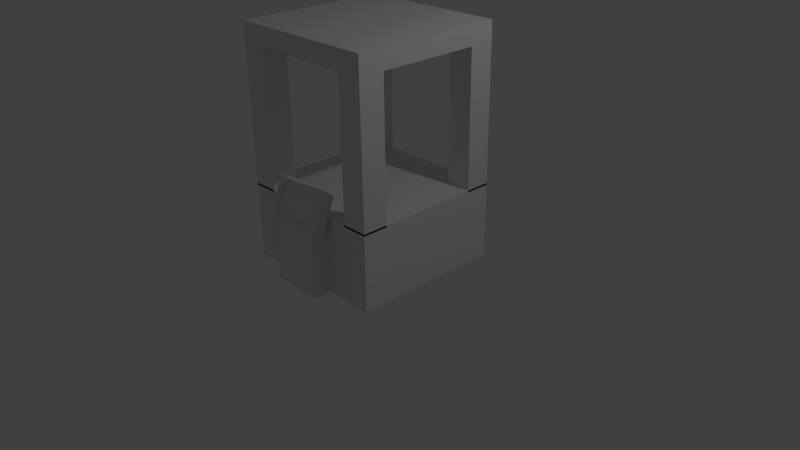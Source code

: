 # Source: Printer.blend  (saved by Blender 2.76.0; exported with 4.5.12 LTS)
import bpy
from mathutils import Matrix  # noqa: F401  (used for matrix-valued properties, if any)

bpy.ops.wm.read_factory_settings(use_empty=True)
scene = bpy.context.scene
scene.name = 'Scene'

# ---- collections
col_collection_1 = bpy.data.collections.new('Collection 1'); scene.collection.children.link(col_collection_1)

# ---- materials (node trees are filled in below, after node groups)
mat_material = bpy.data.materials.new('Material')
mat_material.alpha_threshold = 0.0
mat_material.use_transparent_shadow = False
mat_material.roughness = 0.5
mat_material.line_color = (0.0, 0.0, 0.0, 1.0)

# ---- material node trees

# ---- world
world_world = bpy.data.worlds.new('World'); scene.world = world_world
world_world.color = (0.05088, 0.05088, 0.05088)
world_world.use_sun_shadow = False
world_world.sun_shadow_jitter_overblur = 0.0
world_world.cycles.sampling_method = 'MANUAL'
world_world.cycles.sample_map_resolution = 256

# ---- cameras
cam_camera = bpy.data.cameras.new('Camera')
cam_camera.clip_end = 100.0
cam_camera.lens = 35.0
cam_camera.sensor_width = 32.0
cam_camera.sensor_height = 18.0
cam_camera.ortho_scale = 7.314
cam_camera.dof.focus_distance = 0.0
cam_camera.dof.aperture_fstop = 128.0

# ---- lights
light_lamp = bpy.data.lights.new('Lamp', 'POINT')
light_lamp.transmission_factor = 0.0
light_lamp.cutoff_distance = 30.0
light_lamp.energy = 100.0
light_lamp.shadow_buffer_clip_start = 1.001
light_lamp.shadow_soft_size = 0.1
light_lamp.shadow_maximum_resolution = 0.006
light_lamp.use_absolute_resolution = True
light_lamp.cycles.use_multiple_importance_sampling = False

# ---- meshes
me_cube_003 = bpy.data.meshes.new('Cube.003')
me_cube_003.from_pydata([(-0.3421, -1.227, 0.0), (-0.3421, -1.227, 0.8431), (-0.3421, -0.9627, 0.0), (-0.3421, -0.9627, 1.0), (0.3426, -1.227, 0.0), (0.3426, -1.227, 0.8431), (0.3426, -0.9627, 0.0), (0.3426, -0.9627, 1.0)], [], [(1, 3, 2, 0), (3, 7, 6, 2), (7, 5, 4, 6), (5, 1, 0, 4), (0, 2, 6, 4), (5, 7, 3, 1)])
me_cube_003.use_remesh_preserve_volume = False
me_cube_003.use_remesh_preserve_attributes = False
me_cube_003.use_mirror_vertex_groups = False
me_cube_003.update()
me_cube_002 = bpy.data.meshes.new('Cube.002')
me_cube_002.from_pydata([(-1.586, -1.0, -1.0), (-1.586, -1.0, 1.0), (-1.586, 1.0, -1.0), (-1.586, 1.0, 1.0), (1.611, -1.0, -1.0), (1.611, -1.0, 1.0), (1.611, 1.0, -1.0), (1.611, 1.0, 1.0), (-1.292, 1.0, 0.816), (-1.292, 1.0, -0.816), (1.317, 1.0, 0.816), (1.317, 1.0, -0.816), (-1.292, 0.5294, 0.816), (-1.292, 0.5294, -0.816), (1.317, 0.5294, 0.816), (1.317, 0.5294, -0.816)], [], [(1, 3, 2, 0), (7, 6, 11, 10), (7, 5, 4, 6), (5, 1, 0, 4), (0, 2, 6, 4), (5, 7, 3, 1), (10, 11, 15, 14), (6, 2, 9, 11), (3, 7, 10, 8), (2, 3, 8, 9), (12, 14, 15, 13), (9, 8, 12, 13), (11, 9, 13, 15), (8, 10, 14, 12)])
me_cube_002.use_remesh_preserve_volume = False
me_cube_002.use_remesh_preserve_attributes = False
me_cube_002.use_mirror_vertex_groups = False
me_cube_002.update()
me_cube_001 = bpy.data.meshes.new('Cube.001')
me_cube_001.from_pydata([(1.0, 1.0, -0.1), (1.0, -1.0, -0.1), (-1.0, -1.0, -0.1), (-1.0, 1.0, -0.1), (1.0, 1.0, 0.15), (1.0, -1.0, 0.15), (-1.0, -1.0, 0.15), (-1.0, 1.0, 0.15), (1.0, 0.6667, -0.1), (1.0, 0.3333, -0.1), (1.0, -2.98e-08, -0.1), (1.0, -0.3333, -0.1), (1.0, -0.6667, -0.1), (0.6667, 1.0, -0.1), (0.3333, 1.0, -0.1), (1.788e-07, 1.0, -0.1), (-0.3333, 1.0, -0.1), (-0.6667, 1.0, -0.1), (1.0, 1.0, -0.05833), (1.0, 1.0, -0.01667), (1.0, 1.0, 0.025), (1.0, 1.0, 0.06667), (1.0, 1.0, 0.1083), (0.6667, -1.0, -0.1), (0.3333, -1.0, -0.1), (-5.96e-08, -1.0, -0.1), (-0.3333, -1.0, -0.1), (-0.6667, -1.0, -0.1), (1.0, -1.0, -0.05833), (1.0, -1.0, -0.01667), (1.0, -1.0, 0.025), (1.0, -1.0, 0.06667), (1.0, -1.0, 0.1083), (-1.0, -0.6667, -0.1), (-1.0, -0.3333, -0.1), (-1.0, 2.682e-07, -0.1), (-1.0, 0.3333, -0.1), (-1.0, 0.6667, -0.1), (-1.0, -1.0, -0.05833), (-1.0, -1.0, -0.01667), (-1.0, -1.0, 0.025), (-1.0, -1.0, 0.06667), (-1.0, -1.0, 0.1083), (-1.0, 1.0, -0.05833), (-1.0, 1.0, -0.01667), (-1.0, 1.0, 0.025), (-1.0, 1.0, 0.06667), (-1.0, 1.0, 0.1083), (1.0, 0.6667, 0.15), (1.0, 0.3333, 0.15), (1.0, -5.364e-07, 0.15), (1.0, -0.3333, 0.15), (1.0, -0.6667, 0.15), (0.6667, 1.0, 0.15), (0.3333, 1.0, 0.15), (2.384e-07, 1.0, 0.15), (-0.3333, 1.0, 0.15), (-0.6667, 1.0, 0.15), (0.6667, -1.0, 0.15), (0.3333, -1.0, 0.15), (-5.364e-07, -1.0, 0.15), (-0.3333, -1.0, 0.15), (-0.6667, -1.0, 0.15), (-1.0, -0.6667, 0.15), (-1.0, -0.3333, 0.15), (-1.0, 1.788e-07, 0.15), (-1.0, 0.3333, 0.15), (-1.0, 0.6667, 0.15), (0.6667, 1.0, 0.1083), (-0.6667, 1.0, 0.1083), (0.6667, 1.0, 0.06667), (-0.6667, 1.0, 0.06667), (0.6667, 1.0, 0.025), (-0.6667, 1.0, 0.025), (0.6667, 1.0, -0.01667), (-0.6667, 1.0, -0.01667), (0.6667, 1.0, -0.05833), (-0.6667, 1.0, -0.05833), (-1.0, -0.6667, -0.05833), (-1.0, 0.6667, -0.05833), (-1.0, -0.6667, -0.01667), (-1.0, 0.6667, -0.01667), (-1.0, -0.6667, 0.025), (-1.0, 0.6667, 0.025), (-1.0, -0.6667, 0.06667), (-1.0, 0.6667, 0.06667), (-1.0, -0.6667, 0.1083), (-1.0, 0.6667, 0.1083), (0.6667, -1.0, -0.05833), (-0.6667, -1.0, -0.05833), (0.6667, -1.0, -0.01667), (-0.6667, -1.0, -0.01667), (0.6667, -1.0, 0.025), (-0.6667, -1.0, 0.025), (0.6667, -1.0, 0.06667), (-0.6667, -1.0, 0.06667), (0.6667, -1.0, 0.1083), (-0.6667, -1.0, 0.1083), (1.0, 0.6667, -0.05833), (1.0, -0.6667, -0.05833), (1.0, 0.6667, -0.01667), (1.0, -0.6667, -0.01667), (1.0, 0.6667, 0.025), (1.0, -0.6667, 0.025), (1.0, 0.6667, 0.06667), (1.0, -0.6667, 0.06667), (1.0, 0.6667, 0.1083), (1.0, -0.6667, 0.1083), (0.6667, 0.6667, 0.15), (0.6667, 0.3333, 0.15), (0.6667, -5.066e-07, 0.15), (0.6667, -0.3333, 0.15), (0.6667, -0.6667, 0.15), (0.3333, 0.6667, 0.15), (0.3333, -0.6667, 0.15), (1.093e-07, 0.6667, 0.15), (-4.073e-07, -0.6667, 0.15), (-0.3333, 0.6667, 0.15), (-0.3333, -0.6667, 0.15), (-0.6667, 0.6667, 0.15), (-0.6667, 0.3333, 0.15), (-0.6667, 0.0, 0.15), (-0.6667, -0.3333, 0.15), (-0.6667, -0.6667, 0.15), (0.6667, 0.6667, -0.1), (0.3333, 0.6667, -0.1), (8.941e-08, 0.6667, -0.1), (-0.3333, 0.6667, -0.1), (-0.6667, 0.6667, -0.1), (0.6667, 0.3333, -0.1), (-0.6667, 0.3333, -0.1), (0.6667, 1.987e-08, -0.1), (-0.6667, 2.186e-07, -0.1), (0.6667, -0.3333, -0.1), (-0.6667, -0.3333, -0.1), (0.6667, -0.6667, -0.1), (0.3333, -0.6667, -0.1), (-2.98e-08, -0.6667, -0.1), (-0.3333, -0.6667, -0.1), (-0.6667, -0.6667, -0.1), (1.0, -0.6667, -1.889), (1.0, -1.0, -1.889), (-0.6667, 1.0, -1.889), (-1.0, 1.0, -1.889), (-0.6667, -1.0, -1.889), (-1.0, -1.0, -1.889), (-1.0, 0.6667, -1.889), (1.0, 1.0, -1.889), (1.0, 0.6667, -1.889), (0.6667, 1.0, -1.889), (0.6667, -1.0, -1.889), (-1.0, -0.6667, -1.889), (-0.6667, 0.6667, -1.889), (0.6667, 0.6667, -1.889), (-0.6667, -0.6667, -1.889), (0.6667, -0.6667, -1.889)], [], [(139, 27, 144, 154), (123, 63, 6, 62), (71, 73, 75, 77, 17, 3, 43, 44, 45, 46, 47, 7, 57, 69), (75, 73, 71, 69, 57, 56, 55, 54, 53, 68, 70, 72, 74, 76, 13, 14, 15, 16, 17, 77), (18, 0, 13, 76, 74, 72, 70, 68, 53, 4, 22, 21, 20, 19), (79, 81, 83, 85, 87, 67, 7, 47, 46, 45, 44, 43, 3, 37), (41, 42, 6, 63, 86, 84, 82, 80, 78, 33, 2, 38, 39, 40), (66, 67, 87, 85, 83, 81, 79, 37, 36, 35, 34, 33, 78, 80, 82, 84, 86, 63, 64, 65), (30, 31, 32, 5, 58, 96, 94, 92, 90, 88, 23, 1, 28, 29), (59, 60, 61, 62, 97, 95, 93, 91, 89, 27, 26, 25, 24, 23, 88, 90, 92, 94, 96, 58), (95, 97, 62, 6, 42, 41, 40, 39, 38, 2, 27, 89, 91, 93), (101, 103, 105, 107, 52, 5, 32, 31, 30, 29, 28, 1, 12, 99), (19, 20, 21, 22, 4, 48, 106, 104, 102, 100, 98, 8, 0, 18), (50, 51, 52, 107, 105, 103, 101, 99, 12, 11, 10, 9, 8, 98, 100, 102, 104, 106, 48, 49), (52, 112, 58, 5), (118, 116, 114, 112, 111, 110, 109, 108, 113, 115, 117, 119, 120, 121, 122, 123), (118, 123, 62, 61, 60, 59, 58, 112, 114, 116), (4, 53, 108, 48), (109, 110, 111, 112, 52, 51, 50, 49, 48, 108), (56, 57, 119, 117, 115, 113, 108, 53, 54, 55), (57, 7, 67, 119), (66, 65, 64, 63, 123, 122, 121, 120, 119, 67), (3, 17, 142, 143), (130, 132, 134, 139, 33, 34, 35, 36, 37, 128), (2, 33, 151, 145), (126, 127, 128, 17, 16, 15, 14, 13, 124, 125), (9, 10, 11, 12, 135, 133, 131, 129, 124, 8), (138, 139, 134, 132, 130, 128, 127, 126, 125, 124, 129, 131, 133, 135, 136, 137), (12, 1, 141, 140), (26, 27, 139, 138, 137, 136, 135, 23, 24, 25), (154, 144, 145, 151), (142, 152, 146, 143), (147, 148, 153, 149), (140, 141, 150, 155), (128, 37, 146, 152), (13, 0, 147, 149), (124, 13, 149, 153), (27, 2, 145, 144), (8, 124, 153, 148), (33, 139, 154, 151), (0, 8, 148, 147), (1, 23, 150, 141), (135, 12, 140, 155), (37, 3, 143, 146), (23, 135, 155, 150), (17, 128, 152, 142)])
me_cube_001.materials.append(mat_material)
me_cube_001.use_remesh_preserve_volume = False
me_cube_001.use_remesh_preserve_attributes = False
me_cube_001.use_mirror_vertex_groups = False
me_cube_001.update()
me_cube = bpy.data.meshes.new('Cube')
me_cube.from_pydata([(1.0, 1.0, -1.0), (1.0, -1.0, -1.0), (-1.0, -1.0, -1.0), (-1.0, 1.0, -1.0), (1.0, 1.0, 0.0), (1.0, -1.0, 0.0), (-1.0, -1.0, 0.0), (-1.0, 1.0, 0.0)], [], [(0, 1, 2, 3), (4, 7, 6, 5), (0, 4, 5, 1), (1, 5, 6, 2), (2, 6, 7, 3), (4, 0, 3, 7)])
me_cube.materials.append(mat_material)
me_cube.use_remesh_preserve_volume = False
me_cube.use_remesh_preserve_attributes = False
me_cube.use_mirror_vertex_groups = False
me_cube.update()

# ---- objects
ob_cube_003 = bpy.data.objects.new('Cube.003', me_cube_003)
ob_cube_002 = bpy.data.objects.new('Cube.002', me_cube_002)
ob_cube_001 = bpy.data.objects.new('Cube.001', me_cube_001)
ob_cube = bpy.data.objects.new('Cube', me_cube)
ob_lamp = bpy.data.objects.new('Lamp', light_lamp)
ob_camera = bpy.data.objects.new('Camera', cam_camera)

# ---- transforms, parenting, visibility, modifiers, constraints
ob_cube_003.location = (0.0, 0.0, 0.0)
ob_cube_003.lineart.crease_threshold = 0.0
ob_cube_002.location = (0.0, -1.087, 1.047)
ob_cube_002.rotation_euler = (0.3901, -6.283, -3.142)
ob_cube_002.scale = (-0.25, 0.07466, -0.25)
ob_cube_002.lineart.crease_threshold = 0.0
ob_cube_001.location = (0.0, 0.0, 2.865)
ob_cube_001.lock_rotations_4d = False
ob_cube_001.empty_display_type = 'ARROWS'
ob_cube_001.lineart.crease_threshold = 0.0
ob_cube.location = (0.0, 0.0, 1.0)
ob_cube.lock_rotations_4d = False
ob_cube.empty_display_type = 'ARROWS'
ob_cube.lineart.crease_threshold = 0.0
ob_lamp.location = (4.076, 1.005, 5.904)
ob_lamp.rotation_euler = (0.6503, 0.05522, 1.866)
ob_lamp.lock_rotations_4d = False
ob_lamp.empty_display_type = 'ARROWS'
ob_lamp.color = (0.0, 0.0, 0.0, 0.0)
ob_lamp.lineart.crease_threshold = 0.0
ob_camera.location = (7.481, -6.508, 5.344)
ob_camera.rotation_euler = (1.109, 0.01082, 0.8149)
ob_camera.lock_rotations_4d = False
ob_camera.empty_display_type = 'ARROWS'
ob_camera.color = (0.0, 0.0, 0.0, 0.0)
ob_camera.display_type = 'WIRE'
ob_camera.lineart.crease_threshold = 0.0

# ---- collection membership
col_collection_1.objects.link(ob_cube_003)
col_collection_1.objects.link(ob_cube_002)
col_collection_1.objects.link(ob_cube_001)
col_collection_1.objects.link(ob_cube)
col_collection_1.objects.link(ob_lamp)
col_collection_1.objects.link(ob_camera)

# ---- scene / render settings (as saved in the file)
scene.camera = ob_camera
scene.frame_start = 1; scene.frame_end = 250; scene.frame_set(1)
scene.render.engine = 'BLENDER_EEVEE_NEXT'
scene.render.resolution_percentage = 50
scene.render.dither_intensity = 0.0
scene.cycles.use_denoising = False
scene.cycles.samples = 10
scene.cycles.sampling_pattern = 'TABULATED_SOBOL'
scene.cycles.light_sampling_threshold = 0.0
scene.cycles.use_adaptive_sampling = False
scene.cycles.use_light_tree = False
scene.cycles.blur_glossy = 0.0
scene.cycles.pixel_filter_type = 'GAUSSIAN'
scene.cycles.sample_clamp_indirect = 0.0
scene.view_settings.view_transform = 'Standard'
bpy.context.view_layer.update()

